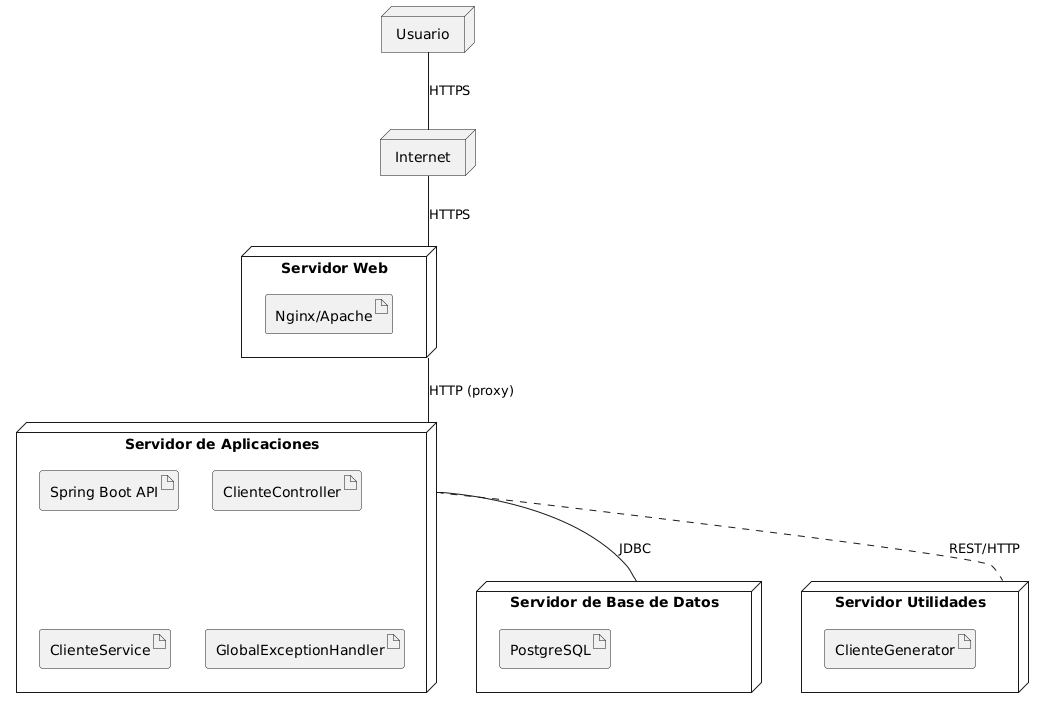

The diagram above was rendered by PlantUML. Its source (embedded in the PNG):
@startuml
' Diagrama de Despliegue para gestión de clientes

node "Usuario" as user {
}

node "Internet" as internet {
}

node "Servidor Web" as webServer {
  artifact "Nginx/Apache"
}

node "Servidor de Aplicaciones" as appServer {
  artifact "Spring Boot API"
  artifact "ClienteController"
  artifact "ClienteService"
  artifact "GlobalExceptionHandler"
}

node "Servidor de Base de Datos" as dbServer {
  artifact "PostgreSQL"
}

node "Servidor Utilidades" as utilServer {
  artifact "ClienteGenerator"
}

user -- internet : HTTPS
internet -- webServer : HTTPS
webServer -- appServer : HTTP (proxy)
appServer -- dbServer : JDBC
appServer .. utilServer : REST/HTTP
@enduml